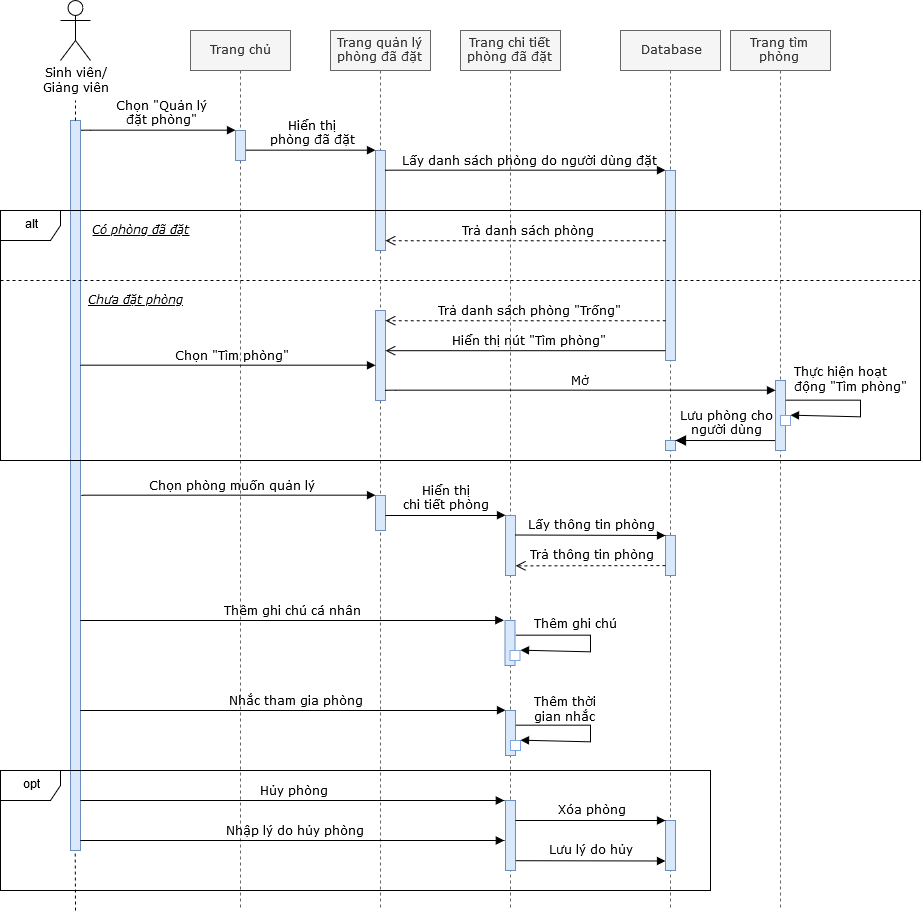

The diagram above was exported from draw.io. Its source (the exported page's mxGraphModel, read from the mxfile embedded in the PNG):
<mxGraphModel dx="2080" dy="1162" grid="1" gridSize="10" guides="1" tooltips="1" connect="1" arrows="1" fold="1" page="1" pageScale="1" pageWidth="1100" pageHeight="850" background="#ffffff" math="0" shadow="0">
  <root>
    <mxCell id="0" />
    <mxCell id="1" parent="0" />
    <mxCell id="7baba1c4bc27f4b0-2" value="Trang chủ" style="shape=umlLifeline;perimeter=lifelinePerimeter;whiteSpace=wrap;html=1;container=1;collapsible=0;recursiveResize=0;outlineConnect=0;rounded=0;shadow=0;comic=0;labelBackgroundColor=none;strokeColor=#666666;strokeWidth=1;fillColor=#f5f5f5;fontFamily=Verdana;fontSize=12;align=center;fontColor=#333333;" parent="1" vertex="1">
      <mxGeometry x="270" y="80" width="100" height="880" as="geometry" />
    </mxCell>
    <mxCell id="7baba1c4bc27f4b0-10" value="" style="html=1;points=[];perimeter=orthogonalPerimeter;rounded=0;shadow=0;comic=0;labelBackgroundColor=none;strokeColor=#6c8ebf;strokeWidth=1;fillColor=#dae8fc;fontFamily=Verdana;fontSize=12;align=center;" parent="7baba1c4bc27f4b0-2" vertex="1">
      <mxGeometry x="45" y="100" width="10" height="30" as="geometry" />
    </mxCell>
    <mxCell id="7baba1c4bc27f4b0-3" value="Trang quản lý phòng đã đặt" style="shape=umlLifeline;perimeter=lifelinePerimeter;whiteSpace=wrap;html=1;container=1;collapsible=0;recursiveResize=0;outlineConnect=0;rounded=0;shadow=0;comic=0;labelBackgroundColor=none;strokeWidth=1;fontFamily=Verdana;fontSize=12;align=center;strokeColor=#666666;size=40;fillColor=#f5f5f5;fontColor=#333333;" parent="1" vertex="1">
      <mxGeometry x="410" y="80" width="100" height="880" as="geometry" />
    </mxCell>
    <mxCell id="7baba1c4bc27f4b0-13" value="" style="html=1;points=[];perimeter=orthogonalPerimeter;rounded=0;shadow=0;comic=0;labelBackgroundColor=none;strokeColor=#6c8ebf;strokeWidth=1;fillColor=#dae8fc;fontFamily=Verdana;fontSize=12;align=center;" parent="7baba1c4bc27f4b0-3" vertex="1">
      <mxGeometry x="45" y="120" width="10" height="100" as="geometry" />
    </mxCell>
    <mxCell id="J__mWElIl6jDMsaq2UXS-28" value="" style="html=1;points=[];perimeter=orthogonalPerimeter;rounded=0;shadow=0;comic=0;labelBackgroundColor=none;strokeColor=#6c8ebf;strokeWidth=1;fillColor=#dae8fc;fontFamily=Verdana;fontSize=12;align=center;" parent="7baba1c4bc27f4b0-3" vertex="1">
      <mxGeometry x="45" y="465" width="10" height="35" as="geometry" />
    </mxCell>
    <mxCell id="J__mWElIl6jDMsaq2UXS-52" value="" style="html=1;points=[];perimeter=orthogonalPerimeter;rounded=0;shadow=0;comic=0;labelBackgroundColor=none;strokeColor=#6c8ebf;strokeWidth=1;fillColor=#dae8fc;fontFamily=Verdana;fontSize=12;align=center;" parent="7baba1c4bc27f4b0-3" vertex="1">
      <mxGeometry x="45" y="280" width="10" height="90" as="geometry" />
    </mxCell>
    <mxCell id="7baba1c4bc27f4b0-4" value="Trang chi tiết phòng đã đặt" style="shape=umlLifeline;perimeter=lifelinePerimeter;whiteSpace=wrap;html=1;container=1;collapsible=0;recursiveResize=0;outlineConnect=0;rounded=0;shadow=0;comic=0;labelBackgroundColor=none;strokeColor=#666666;strokeWidth=1;fillColor=#f5f5f5;fontFamily=Verdana;fontSize=12;align=center;fontColor=#333333;" parent="1" vertex="1">
      <mxGeometry x="540" y="80" width="100" height="880" as="geometry" />
    </mxCell>
    <mxCell id="J__mWElIl6jDMsaq2UXS-39" value="" style="html=1;points=[];perimeter=orthogonalPerimeter;rounded=0;shadow=0;comic=0;labelBackgroundColor=none;strokeColor=#6c8ebf;strokeWidth=1;fillColor=#dae8fc;fontFamily=Verdana;fontSize=12;align=center;" parent="7baba1c4bc27f4b0-4" vertex="1">
      <mxGeometry x="45" y="485" width="10" height="60" as="geometry" />
    </mxCell>
    <mxCell id="J__mWElIl6jDMsaq2UXS-49" value="" style="html=1;points=[];perimeter=orthogonalPerimeter;rounded=0;shadow=0;comic=0;labelBackgroundColor=none;strokeColor=#6c8ebf;strokeWidth=1;fillColor=#dae8fc;fontFamily=Verdana;fontSize=12;align=center;" parent="7baba1c4bc27f4b0-4" vertex="1">
      <mxGeometry x="44.5" y="590" width="10" height="45" as="geometry" />
    </mxCell>
    <mxCell id="J__mWElIl6jDMsaq2UXS-26" value="" style="html=1;points=[];perimeter=orthogonalPerimeter;rounded=0;strokeColor=#7EA6E0;strokeWidth=1;gradientColor=#ffffff;" parent="7baba1c4bc27f4b0-4" vertex="1">
      <mxGeometry x="49.5" y="620" width="10" height="10" as="geometry" />
    </mxCell>
    <mxCell id="J__mWElIl6jDMsaq2UXS-27" value="&lt;font style=&quot;font-size: 12px&quot; face=&quot;Verdana&quot;&gt;Thêm ghi chú&lt;/font&gt;" style="edgeStyle=orthogonalEdgeStyle;html=1;align=left;spacingLeft=2;endArrow=block;rounded=0;entryX=1;entryY=0;strokeWidth=1;" parent="7baba1c4bc27f4b0-4" target="J__mWElIl6jDMsaq2UXS-26" edge="1">
      <mxGeometry x="-0.8118" y="10" relative="1" as="geometry">
        <mxPoint x="54.5" y="605" as="sourcePoint" />
        <Array as="points">
          <mxPoint x="129.5" y="604.5" />
          <mxPoint x="129.5" y="620.5" />
        </Array>
        <mxPoint as="offset" />
      </mxGeometry>
    </mxCell>
    <mxCell id="J__mWElIl6jDMsaq2UXS-77" value="" style="html=1;points=[];perimeter=orthogonalPerimeter;rounded=0;shadow=0;comic=0;labelBackgroundColor=none;strokeColor=#6c8ebf;strokeWidth=1;fillColor=#dae8fc;fontFamily=Verdana;fontSize=12;align=center;" parent="7baba1c4bc27f4b0-4" vertex="1">
      <mxGeometry x="45" y="680" width="10" height="45" as="geometry" />
    </mxCell>
    <mxCell id="J__mWElIl6jDMsaq2UXS-78" value="" style="html=1;points=[];perimeter=orthogonalPerimeter;rounded=0;strokeColor=#7EA6E0;strokeWidth=1;gradientColor=#ffffff;" parent="7baba1c4bc27f4b0-4" vertex="1">
      <mxGeometry x="50" y="710" width="10" height="10" as="geometry" />
    </mxCell>
    <mxCell id="J__mWElIl6jDMsaq2UXS-79" value="&lt;div style=&quot;font-size: 12px&quot;&gt;&lt;font style=&quot;font-size: 12px&quot; face=&quot;Verdana&quot;&gt;Thêm thời &lt;br&gt;&lt;/font&gt;&lt;/div&gt;&lt;div style=&quot;font-size: 12px&quot;&gt;&lt;font style=&quot;font-size: 12px&quot; face=&quot;Verdana&quot;&gt;gian nhắc&lt;/font&gt;&lt;/div&gt;" style="edgeStyle=orthogonalEdgeStyle;html=1;align=left;spacingLeft=2;endArrow=block;rounded=0;entryX=1;entryY=0;strokeWidth=1;" parent="7baba1c4bc27f4b0-4" target="J__mWElIl6jDMsaq2UXS-78" edge="1">
      <mxGeometry x="-0.8073" y="15" relative="1" as="geometry">
        <mxPoint x="55.21428571428578" y="694.8571428571429" as="sourcePoint" />
        <Array as="points">
          <mxPoint x="130" y="694.5" />
          <mxPoint x="130" y="710.5" />
        </Array>
        <mxPoint as="offset" />
      </mxGeometry>
    </mxCell>
    <mxCell id="J__mWElIl6jDMsaq2UXS-85" value="" style="html=1;points=[];perimeter=orthogonalPerimeter;rounded=0;shadow=0;comic=0;labelBackgroundColor=none;strokeColor=#6c8ebf;strokeWidth=1;fillColor=#dae8fc;fontFamily=Verdana;fontSize=12;align=center;" parent="7baba1c4bc27f4b0-4" vertex="1">
      <mxGeometry x="45" y="770" width="10" height="70" as="geometry" />
    </mxCell>
    <mxCell id="7baba1c4bc27f4b0-5" value="Database" style="shape=umlLifeline;perimeter=lifelinePerimeter;whiteSpace=wrap;html=1;container=1;collapsible=0;recursiveResize=0;outlineConnect=0;rounded=0;shadow=0;comic=0;labelBackgroundColor=none;strokeColor=#666666;strokeWidth=1;fillColor=#f5f5f5;fontFamily=Verdana;fontSize=12;align=center;fontColor=#333333;" parent="1" vertex="1">
      <mxGeometry x="700" y="80" width="100" height="880" as="geometry" />
    </mxCell>
    <mxCell id="J__mWElIl6jDMsaq2UXS-36" value="" style="html=1;points=[];perimeter=orthogonalPerimeter;rounded=0;shadow=0;comic=0;labelBackgroundColor=none;strokeColor=#6c8ebf;strokeWidth=1;fillColor=#dae8fc;fontFamily=Verdana;fontSize=12;align=center;" parent="7baba1c4bc27f4b0-5" vertex="1">
      <mxGeometry x="45" y="140" width="10" height="190" as="geometry" />
    </mxCell>
    <mxCell id="J__mWElIl6jDMsaq2UXS-44" value="" style="html=1;points=[];perimeter=orthogonalPerimeter;rounded=0;strokeColor=#6c8ebf;strokeWidth=1;fillColor=#dae8fc;" parent="7baba1c4bc27f4b0-5" vertex="1">
      <mxGeometry x="45" y="505" width="10" height="40" as="geometry" />
    </mxCell>
    <mxCell id="J__mWElIl6jDMsaq2UXS-64" value="" style="html=1;points=[];perimeter=orthogonalPerimeter;rounded=0;shadow=0;comic=0;labelBackgroundColor=none;strokeColor=#6c8ebf;strokeWidth=1;fillColor=#dae8fc;fontFamily=Verdana;fontSize=12;align=center;" parent="7baba1c4bc27f4b0-5" vertex="1">
      <mxGeometry x="45" y="410" width="10" height="10" as="geometry" />
    </mxCell>
    <mxCell id="7baba1c4bc27f4b0-11" value="&lt;div&gt;Chọn &quot;Quản lý&lt;/div&gt;&lt;div&gt; đặt phòng&quot;&lt;/div&gt;" style="html=1;verticalAlign=bottom;endArrow=block;labelBackgroundColor=none;fontFamily=Verdana;fontSize=12;edgeStyle=elbowEdgeStyle;elbow=vertical;entryX=-0.014;entryY=-0.001;entryDx=0;entryDy=0;entryPerimeter=0;" parent="1" target="7baba1c4bc27f4b0-10" edge="1">
      <mxGeometry relative="1" as="geometry">
        <mxPoint x="160" y="180" as="sourcePoint" />
        <mxPoint x="280" y="180" as="targetPoint" />
      </mxGeometry>
    </mxCell>
    <mxCell id="7baba1c4bc27f4b0-14" value="&lt;div&gt;Hiển thị &lt;br&gt;&lt;/div&gt;&lt;div&gt;phòng đã đặt&lt;br&gt;&lt;/div&gt;" style="html=1;verticalAlign=bottom;endArrow=block;entryX=0;entryY=0;labelBackgroundColor=none;fontFamily=Verdana;fontSize=12;edgeStyle=elbowEdgeStyle;elbow=vertical;" parent="1" source="7baba1c4bc27f4b0-10" target="7baba1c4bc27f4b0-13" edge="1">
      <mxGeometry relative="1" as="geometry">
        <mxPoint x="370" y="200" as="sourcePoint" />
      </mxGeometry>
    </mxCell>
    <mxCell id="J__mWElIl6jDMsaq2UXS-5" value="" style="html=1;points=[];perimeter=orthogonalPerimeter;rounded=0;shadow=0;comic=0;labelBackgroundColor=none;strokeColor=#6c8ebf;strokeWidth=1;fillColor=#dae8fc;fontFamily=Verdana;fontSize=12;align=center;glass=0;" parent="1" vertex="1">
      <mxGeometry x="150" y="170" width="10" height="730" as="geometry" />
    </mxCell>
    <mxCell id="J__mWElIl6jDMsaq2UXS-6" value="&lt;div&gt;&lt;font face=&quot;Verdana&quot;&gt;Sinh viên/&lt;/font&gt;&lt;/div&gt;&lt;div&gt;&lt;font face=&quot;Verdana&quot;&gt;Giảng viên&lt;br&gt;&lt;/font&gt;&lt;/div&gt;" style="shape=umlActor;verticalLabelPosition=bottom;labelBackgroundColor=#ffffff;verticalAlign=top;html=1;" parent="1" vertex="1">
      <mxGeometry x="140" y="50" width="30" height="60" as="geometry" />
    </mxCell>
    <mxCell id="J__mWElIl6jDMsaq2UXS-17" value="Trang tìm phòng" style="shape=umlLifeline;perimeter=lifelinePerimeter;whiteSpace=wrap;html=1;container=1;collapsible=0;recursiveResize=0;outlineConnect=0;rounded=0;shadow=0;comic=0;labelBackgroundColor=none;strokeColor=#666666;strokeWidth=1;fillColor=#f5f5f5;fontFamily=Verdana;fontSize=12;align=center;fontColor=#333333;" parent="1" vertex="1">
      <mxGeometry x="810" y="80" width="100" height="880" as="geometry" />
    </mxCell>
    <mxCell id="bXOeg--MyTMrAiy0o090-2" value="" style="html=1;points=[];perimeter=orthogonalPerimeter;rounded=0;shadow=0;comic=0;labelBackgroundColor=none;strokeColor=#6c8ebf;strokeWidth=1;fillColor=#dae8fc;fontFamily=Verdana;fontSize=12;align=center;" parent="J__mWElIl6jDMsaq2UXS-17" vertex="1">
      <mxGeometry x="45" y="350" width="10" height="70" as="geometry" />
    </mxCell>
    <mxCell id="J__mWElIl6jDMsaq2UXS-30" value="Chọn phòng muốn quản lý" style="html=1;verticalAlign=bottom;endArrow=block;entryX=0;entryY=0;labelBackgroundColor=none;fontFamily=Verdana;fontSize=12;edgeStyle=elbowEdgeStyle;elbow=vertical;exitX=1.143;exitY=0.464;exitDx=0;exitDy=0;exitPerimeter=0;" parent="1" target="J__mWElIl6jDMsaq2UXS-28" edge="1">
      <mxGeometry relative="1" as="geometry">
        <mxPoint x="161.28571428571422" y="545" as="sourcePoint" />
      </mxGeometry>
    </mxCell>
    <mxCell id="J__mWElIl6jDMsaq2UXS-37" value="Lấy danh sách phòng do người dùng đặt" style="html=1;verticalAlign=bottom;endArrow=block;labelBackgroundColor=none;fontFamily=Verdana;fontSize=12;edgeStyle=elbowEdgeStyle;elbow=vertical;entryX=-0.032;entryY=-0.001;entryDx=0;entryDy=0;entryPerimeter=0;" parent="1" target="J__mWElIl6jDMsaq2UXS-36" edge="1">
      <mxGeometry relative="1" as="geometry">
        <mxPoint x="465" y="219.8620689655172" as="sourcePoint" />
        <mxPoint x="750" y="220" as="targetPoint" />
      </mxGeometry>
    </mxCell>
    <mxCell id="J__mWElIl6jDMsaq2UXS-40" value="&lt;div&gt;Hiển thị &lt;br&gt;&lt;/div&gt;&lt;div&gt;chi tiết phòng&lt;br&gt;&lt;/div&gt;" style="html=1;verticalAlign=bottom;endArrow=block;entryX=0;entryY=0;labelBackgroundColor=none;fontFamily=Verdana;fontSize=12;edgeStyle=elbowEdgeStyle;elbow=vertical;" parent="1" target="J__mWElIl6jDMsaq2UXS-39" edge="1">
      <mxGeometry relative="1" as="geometry">
        <mxPoint x="465" y="565" as="sourcePoint" />
        <Array as="points">
          <mxPoint x="470" y="565" />
        </Array>
      </mxGeometry>
    </mxCell>
    <mxCell id="J__mWElIl6jDMsaq2UXS-45" value="&lt;font style=&quot;font-size: 12px&quot; face=&quot;Verdana&quot;&gt;Lấy thông tin phòng&lt;br&gt;&lt;/font&gt;" style="html=1;verticalAlign=bottom;endArrow=block;entryX=0;entryY=0;strokeWidth=1;exitX=0.929;exitY=0.325;exitDx=0;exitDy=0;exitPerimeter=0;" parent="1" source="J__mWElIl6jDMsaq2UXS-39" target="J__mWElIl6jDMsaq2UXS-44" edge="1">
      <mxGeometry relative="1" as="geometry">
        <mxPoint x="685" y="575" as="sourcePoint" />
      </mxGeometry>
    </mxCell>
    <mxCell id="J__mWElIl6jDMsaq2UXS-46" value="&lt;font style=&quot;font-size: 12px&quot; face=&quot;Verdana&quot;&gt;Trả thông tin phòng&lt;br&gt;&lt;/font&gt;" style="html=1;verticalAlign=bottom;endArrow=open;dashed=1;endSize=8;strokeWidth=1;entryX=1.016;entryY=0.839;entryDx=0;entryDy=0;entryPerimeter=0;exitX=-0.009;exitY=0.752;exitDx=0;exitDy=0;exitPerimeter=0;" parent="1" source="J__mWElIl6jDMsaq2UXS-44" target="J__mWElIl6jDMsaq2UXS-39" edge="1">
      <mxGeometry relative="1" as="geometry">
        <mxPoint x="685" y="651" as="targetPoint" />
        <mxPoint x="740" y="615" as="sourcePoint" />
      </mxGeometry>
    </mxCell>
    <mxCell id="J__mWElIl6jDMsaq2UXS-50" value="Thêm ghi chú cá nhân" style="html=1;verticalAlign=bottom;endArrow=block;labelBackgroundColor=none;fontFamily=Verdana;fontSize=12;edgeStyle=elbowEdgeStyle;elbow=vertical;exitX=1.074;exitY=0.911;exitDx=0;exitDy=0;exitPerimeter=0;entryX=-0.051;entryY=0;entryDx=0;entryDy=0;entryPerimeter=0;" parent="1" target="J__mWElIl6jDMsaq2UXS-49" edge="1">
      <mxGeometry relative="1" as="geometry">
        <mxPoint x="160.21428571428578" y="670.1428571428571" as="sourcePoint" />
        <mxPoint x="570" y="670" as="targetPoint" />
        <Array as="points">
          <mxPoint x="159.5" y="670" />
        </Array>
      </mxGeometry>
    </mxCell>
    <mxCell id="J__mWElIl6jDMsaq2UXS-55" value="&lt;div&gt;Lưu phòng cho &lt;br&gt;&lt;/div&gt;&lt;div&gt;người dùng&lt;br&gt;&lt;/div&gt;" style="html=1;verticalAlign=bottom;endArrow=block;endSize=8;labelBackgroundColor=none;fontFamily=Verdana;fontSize=12;endFill=1;exitX=-0.037;exitY=0.858;exitDx=0;exitDy=0;exitPerimeter=0;" parent="1" source="bXOeg--MyTMrAiy0o090-2" edge="1">
      <mxGeometry relative="1" as="geometry">
        <mxPoint x="755" y="490" as="targetPoint" />
        <mxPoint x="854" y="490" as="sourcePoint" />
      </mxGeometry>
    </mxCell>
    <mxCell id="J__mWElIl6jDMsaq2UXS-80" value="Nhắc tham gia phòng" style="html=1;verticalAlign=bottom;endArrow=block;labelBackgroundColor=none;fontFamily=Verdana;fontSize=12;edgeStyle=elbowEdgeStyle;elbow=vertical;exitX=1.074;exitY=0.911;exitDx=0;exitDy=0;exitPerimeter=0;entryX=-0.051;entryY=0;entryDx=0;entryDy=0;entryPerimeter=0;" parent="1" target="J__mWElIl6jDMsaq2UXS-77" edge="1">
      <mxGeometry relative="1" as="geometry">
        <mxPoint x="160.21428571428567" y="760.1428571428571" as="sourcePoint" />
        <mxPoint x="570" y="760" as="targetPoint" />
        <Array as="points">
          <mxPoint x="159.5" y="760" />
        </Array>
      </mxGeometry>
    </mxCell>
    <mxCell id="J__mWElIl6jDMsaq2UXS-84" value="Hủy phòng" style="html=1;verticalAlign=bottom;endArrow=block;labelBackgroundColor=none;fontFamily=Verdana;fontSize=12;edgeStyle=elbowEdgeStyle;elbow=vertical;exitX=1.074;exitY=0.911;exitDx=0;exitDy=0;exitPerimeter=0;entryX=-0.051;entryY=0;entryDx=0;entryDy=0;entryPerimeter=0;" parent="1" edge="1">
      <mxGeometry relative="1" as="geometry">
        <mxPoint x="160.21428571428578" y="850.1428571428571" as="sourcePoint" />
        <mxPoint x="583.8095238095239" y="850" as="targetPoint" />
        <Array as="points">
          <mxPoint x="159.5" y="850" />
        </Array>
      </mxGeometry>
    </mxCell>
    <mxCell id="J__mWElIl6jDMsaq2UXS-86" value="" style="html=1;points=[];perimeter=orthogonalPerimeter;rounded=0;strokeColor=#6c8ebf;strokeWidth=1;fillColor=#dae8fc;" parent="1" vertex="1">
      <mxGeometry x="745" y="870" width="10" height="50" as="geometry" />
    </mxCell>
    <mxCell id="J__mWElIl6jDMsaq2UXS-87" value="&lt;font style=&quot;font-size: 12px&quot; face=&quot;Verdana&quot;&gt;Xóa phòng&lt;br&gt;&lt;/font&gt;" style="html=1;verticalAlign=bottom;endArrow=block;entryX=0;entryY=0;strokeWidth=1;" parent="1" target="J__mWElIl6jDMsaq2UXS-86" edge="1">
      <mxGeometry relative="1" as="geometry">
        <mxPoint x="595" y="870" as="sourcePoint" />
      </mxGeometry>
    </mxCell>
    <mxCell id="J__mWElIl6jDMsaq2UXS-89" value="&lt;font style=&quot;font-size: 12px&quot; face=&quot;Verdana&quot;&gt;Lưu lý do hủy&lt;br&gt;&lt;/font&gt;" style="html=1;verticalAlign=bottom;endArrow=block;entryX=0;entryY=0;strokeWidth=1;exitX=1.057;exitY=0.219;exitDx=0;exitDy=0;exitPerimeter=0;" parent="1" edge="1">
      <mxGeometry relative="1" as="geometry">
        <mxPoint x="595.0700000000002" y="910.21" as="sourcePoint" />
        <mxPoint x="745" y="910.5" as="targetPoint" />
      </mxGeometry>
    </mxCell>
    <mxCell id="J__mWElIl6jDMsaq2UXS-93" value="&lt;div&gt;Chọn &quot;Tìm phòng&quot;&lt;br&gt;&lt;/div&gt;" style="html=1;verticalAlign=bottom;endArrow=block;labelBackgroundColor=none;fontFamily=Verdana;fontSize=12;edgeStyle=elbowEdgeStyle;elbow=vertical;exitX=1.032;exitY=0.235;exitDx=0;exitDy=0;exitPerimeter=0;entryX=-0.012;entryY=-0.001;entryDx=0;entryDy=0;entryPerimeter=0;" parent="1" edge="1">
      <mxGeometry relative="1" as="geometry">
        <mxPoint x="160.20000000000005" y="414.79999999999984" as="sourcePoint" />
        <mxPoint x="455" y="414.83333333333337" as="targetPoint" />
      </mxGeometry>
    </mxCell>
    <mxCell id="bXOeg--MyTMrAiy0o090-4" value="" style="html=1;points=[];perimeter=orthogonalPerimeter;rounded=0;strokeColor=#7EA6E0;strokeWidth=1;gradientColor=#ffffff;" parent="1" vertex="1">
      <mxGeometry x="860" y="465" width="10" height="10" as="geometry" />
    </mxCell>
    <mxCell id="bXOeg--MyTMrAiy0o090-5" value="&lt;div style=&quot;font-size: 12px&quot;&gt;&lt;font style=&quot;font-size: 12px&quot; face=&quot;Verdana&quot;&gt;Thực hiện hoạt &lt;br&gt;&lt;/font&gt;&lt;/div&gt;&lt;div style=&quot;font-size: 12px&quot;&gt;&lt;font style=&quot;font-size: 12px&quot; face=&quot;Verdana&quot;&gt;động &quot;Tìm phòng&quot;&lt;br&gt;&lt;/font&gt;&lt;/div&gt;" style="edgeStyle=orthogonalEdgeStyle;html=1;align=left;spacingLeft=2;endArrow=block;rounded=0;entryX=1;entryY=0;strokeWidth=1;" parent="1" target="bXOeg--MyTMrAiy0o090-4" edge="1">
      <mxGeometry x="-0.9394" y="20" relative="1" as="geometry">
        <mxPoint x="865.047619047619" y="449.9047619047619" as="sourcePoint" />
        <Array as="points">
          <mxPoint x="940" y="449.5" />
          <mxPoint x="940" y="465.5" />
        </Array>
        <mxPoint as="offset" />
      </mxGeometry>
    </mxCell>
    <mxCell id="bXOeg--MyTMrAiy0o090-6" value="alt" style="shape=umlFrame;whiteSpace=wrap;html=1;" parent="1" vertex="1">
      <mxGeometry x="80" y="260" width="920" height="250" as="geometry" />
    </mxCell>
    <mxCell id="bXOeg--MyTMrAiy0o090-8" value="Trả danh sách phòng" style="html=1;verticalAlign=bottom;endArrow=open;dashed=1;endSize=8;exitX=0.021;exitY=0.755;labelBackgroundColor=none;fontFamily=Verdana;fontSize=12;exitDx=0;exitDy=0;exitPerimeter=0;" parent="1" edge="1">
      <mxGeometry relative="1" as="geometry">
        <mxPoint x="465" y="290.20000000000005" as="targetPoint" />
        <mxPoint x="745.2099999999998" y="290.20000000000005" as="sourcePoint" />
      </mxGeometry>
    </mxCell>
    <mxCell id="bXOeg--MyTMrAiy0o090-10" value="Trả danh sách phòng &quot;Trống&quot;" style="html=1;verticalAlign=bottom;endArrow=open;dashed=1;endSize=8;exitX=0.021;exitY=0.755;labelBackgroundColor=none;fontFamily=Verdana;fontSize=12;exitDx=0;exitDy=0;exitPerimeter=0;" parent="1" edge="1">
      <mxGeometry x="-0.0007" relative="1" as="geometry">
        <mxPoint x="465" y="370.20000000000005" as="targetPoint" />
        <mxPoint x="745.2099999999996" y="370.20000000000005" as="sourcePoint" />
        <mxPoint as="offset" />
      </mxGeometry>
    </mxCell>
    <mxCell id="bXOeg--MyTMrAiy0o090-11" value="Hiển thị nút &quot;Tìm phòng&quot;" style="html=1;verticalAlign=bottom;endArrow=open;endSize=8;exitX=0.021;exitY=0.755;labelBackgroundColor=none;fontFamily=Verdana;fontSize=12;exitDx=0;exitDy=0;exitPerimeter=0;" parent="1" edge="1">
      <mxGeometry x="-0.0007" relative="1" as="geometry">
        <mxPoint x="465" y="400.20000000000005" as="targetPoint" />
        <mxPoint x="745.2099999999996" y="400.20000000000005" as="sourcePoint" />
        <mxPoint as="offset" />
      </mxGeometry>
    </mxCell>
    <mxCell id="bXOeg--MyTMrAiy0o090-12" value="&lt;div&gt;Mở&lt;br&gt;&lt;/div&gt;" style="html=1;verticalAlign=bottom;endArrow=block;labelBackgroundColor=none;fontFamily=Verdana;fontSize=12;edgeStyle=elbowEdgeStyle;elbow=vertical;entryX=-0.012;entryY=-0.001;entryDx=0;entryDy=0;entryPerimeter=0;" parent="1" edge="1">
      <mxGeometry relative="1" as="geometry">
        <mxPoint x="465" y="440" as="sourcePoint" />
        <mxPoint x="855" y="439.8333333333335" as="targetPoint" />
      </mxGeometry>
    </mxCell>
    <mxCell id="bXOeg--MyTMrAiy0o090-18" value="Nhập lý do hủy phòng" style="html=1;verticalAlign=bottom;endArrow=block;labelBackgroundColor=none;fontFamily=Verdana;fontSize=12;edgeStyle=elbowEdgeStyle;elbow=vertical;exitX=1.074;exitY=0.911;exitDx=0;exitDy=0;exitPerimeter=0;entryX=-0.051;entryY=0;entryDx=0;entryDy=0;entryPerimeter=0;" parent="1" edge="1">
      <mxGeometry relative="1" as="geometry">
        <mxPoint x="160.21428571428578" y="890.1428571428571" as="sourcePoint" />
        <mxPoint x="583.8095238095239" y="890" as="targetPoint" />
        <Array as="points">
          <mxPoint x="159.5" y="890" />
        </Array>
      </mxGeometry>
    </mxCell>
    <mxCell id="bXOeg--MyTMrAiy0o090-19" value="" style="endArrow=none;dashed=1;html=1;" parent="1" target="bXOeg--MyTMrAiy0o090-6" edge="1">
      <mxGeometry width="50" height="50" relative="1" as="geometry">
        <mxPoint x="80" y="330" as="sourcePoint" />
        <mxPoint x="120" y="990" as="targetPoint" />
        <Array as="points">
          <mxPoint x="1000" y="330" />
        </Array>
      </mxGeometry>
    </mxCell>
    <mxCell id="bXOeg--MyTMrAiy0o090-22" value="&lt;i&gt;&lt;u&gt;&lt;font face=&quot;Verdana&quot;&gt;Có phòng đã đặt&lt;br&gt;&lt;/font&gt;&lt;/u&gt;&lt;/i&gt;" style="text;html=1;strokeColor=none;fillColor=none;align=center;verticalAlign=middle;whiteSpace=wrap;rounded=0;" parent="1" vertex="1">
      <mxGeometry x="160" y="270" width="120" height="20" as="geometry" />
    </mxCell>
    <mxCell id="bXOeg--MyTMrAiy0o090-23" value="&lt;u&gt;&lt;i&gt;&lt;font face=&quot;Verdana&quot;&gt;Chưa đặt phòng&lt;/font&gt;&lt;/i&gt;&lt;/u&gt;" style="text;html=1;strokeColor=none;fillColor=none;align=center;verticalAlign=middle;whiteSpace=wrap;rounded=0;" parent="1" vertex="1">
      <mxGeometry x="155" y="340" width="120" height="20" as="geometry" />
    </mxCell>
    <mxCell id="rh6S5E-fkdSnjqUDzO6z-3" value="opt" style="shape=umlFrame;whiteSpace=wrap;html=1;" vertex="1" parent="1">
      <mxGeometry x="80" y="820" width="710" height="120" as="geometry" />
    </mxCell>
    <mxCell id="rh6S5E-fkdSnjqUDzO6z-7" value="" style="endArrow=none;dashed=1;html=1;entryX=0.467;entryY=1;entryDx=0;entryDy=0;entryPerimeter=0;endSize=1;startSize=2;rounded=1;" edge="1" parent="1" target="J__mWElIl6jDMsaq2UXS-5">
      <mxGeometry width="50" height="50" relative="1" as="geometry">
        <mxPoint x="155" y="960" as="sourcePoint" />
        <mxPoint x="130" y="970" as="targetPoint" />
      </mxGeometry>
    </mxCell>
    <mxCell id="rh6S5E-fkdSnjqUDzO6z-8" value="" style="endArrow=none;dashed=1;html=1;endSize=1;startSize=2;rounded=1;" edge="1" parent="1">
      <mxGeometry width="50" height="50" relative="1" as="geometry">
        <mxPoint x="155" y="170" as="sourcePoint" />
        <mxPoint x="155" y="150" as="targetPoint" />
      </mxGeometry>
    </mxCell>
  </root>
</mxGraphModel>